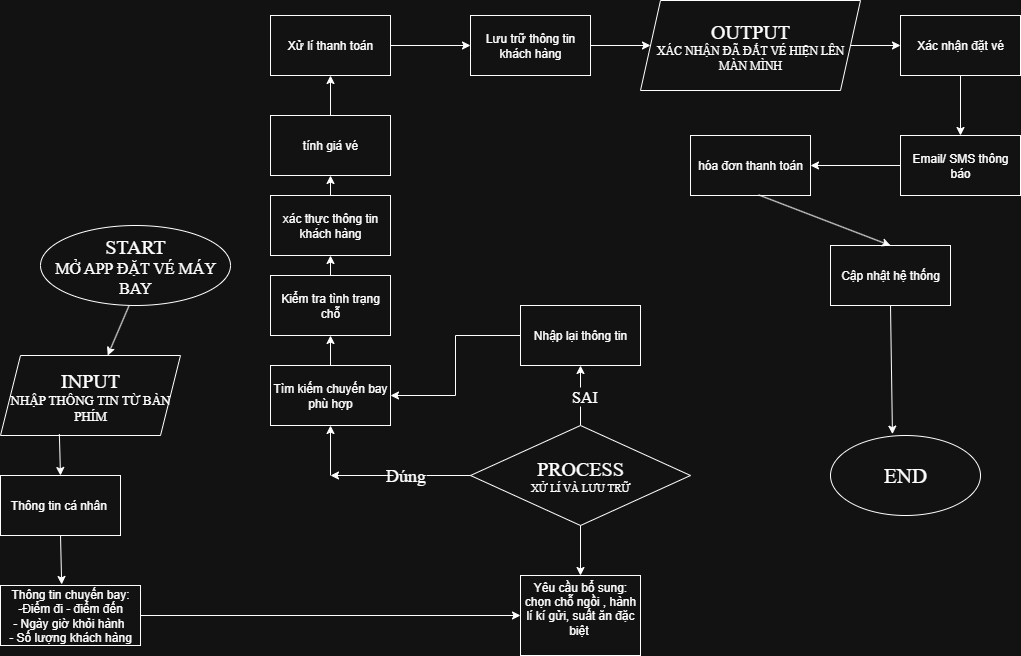

The diagram above was exported from draw.io. Its source (the exported page's mxGraphModel, read from the mxfile embedded in the PNG):
<mxGraphModel dx="1042" dy="1758" grid="1" gridSize="10" guides="1" tooltips="1" connect="1" arrows="1" fold="1" page="1" pageScale="1" pageWidth="850" pageHeight="1100" math="0" shadow="0">
  <root>
    <mxCell id="0" />
    <mxCell id="1" parent="0" />
    <mxCell id="1Yb71_IbmEERdkq_rGPE-1" value="&lt;font style=&quot;font-size: 20px;&quot; face=&quot;Times New Roman&quot;&gt;START&lt;/font&gt;&lt;div&gt;&lt;font style=&quot;font-size: 16px;&quot; face=&quot;Times New Roman&quot;&gt;MỞ APP ĐẶT VÉ MÁY BAY&lt;/font&gt;&lt;/div&gt;" style="ellipse;whiteSpace=wrap;html=1;" parent="1" vertex="1">
      <mxGeometry x="60" y="30" width="190" height="80" as="geometry" />
    </mxCell>
    <mxCell id="1Yb71_IbmEERdkq_rGPE-2" value="&lt;font face=&quot;Times New Roman&quot; style=&quot;font-size: 20px;&quot;&gt;INPUT&lt;/font&gt;&lt;div&gt;&lt;font face=&quot;Times New Roman&quot; style=&quot;font-size: 13px;&quot;&gt;NHẬP THÔNG TIN TỪ BÀN PHÍM&lt;/font&gt;&lt;/div&gt;" style="shape=parallelogram;perimeter=parallelogramPerimeter;whiteSpace=wrap;html=1;fixedSize=1;" parent="1" vertex="1">
      <mxGeometry x="20" y="160" width="180" height="80" as="geometry" />
    </mxCell>
    <mxCell id="1Yb71_IbmEERdkq_rGPE-5" value="Yêu cầu bổ sung: chọn chỗ ngồi , hành lí kí gửi, suất ăn đặc biệt&amp;nbsp;&lt;div&gt;&amp;nbsp;&lt;/div&gt;" style="rounded=0;whiteSpace=wrap;html=1;" parent="1" vertex="1">
      <mxGeometry x="540" y="380" width="120" height="80" as="geometry" />
    </mxCell>
    <mxCell id="1Yb71_IbmEERdkq_rGPE-13" style="edgeStyle=orthogonalEdgeStyle;rounded=0;orthogonalLoop=1;jettySize=auto;html=1;exitX=0.5;exitY=1;exitDx=0;exitDy=0;" parent="1" source="1Yb71_IbmEERdkq_rGPE-6" target="1Yb71_IbmEERdkq_rGPE-6" edge="1">
      <mxGeometry relative="1" as="geometry">
        <mxPoint x="90" y="450" as="targetPoint" />
      </mxGeometry>
    </mxCell>
    <mxCell id="1Yb71_IbmEERdkq_rGPE-6" value="Thông tin chuyến bay:&lt;div&gt;-Điểm đi - điểm đến&lt;/div&gt;&lt;div&gt;- Ngày giờ khỏi hành&amp;nbsp;&lt;/div&gt;&lt;div&gt;- Số lượng khách hàng&lt;/div&gt;" style="rounded=0;whiteSpace=wrap;html=1;" parent="1" vertex="1">
      <mxGeometry x="20" y="390" width="140" height="60" as="geometry" />
    </mxCell>
    <mxCell id="1Yb71_IbmEERdkq_rGPE-7" value="Thông tin cá nhân&amp;nbsp;" style="rounded=0;whiteSpace=wrap;html=1;" parent="1" vertex="1">
      <mxGeometry x="20" y="280" width="120" height="60" as="geometry" />
    </mxCell>
    <mxCell id="iJZJLWyDwaw-eFOCBQ9o-2" style="edgeStyle=orthogonalEdgeStyle;rounded=0;orthogonalLoop=1;jettySize=auto;html=1;exitX=0.5;exitY=0;exitDx=0;exitDy=0;entryX=0.5;entryY=1;entryDx=0;entryDy=0;" edge="1" parent="1" source="1Yb71_IbmEERdkq_rGPE-9" target="iJZJLWyDwaw-eFOCBQ9o-1">
      <mxGeometry relative="1" as="geometry" />
    </mxCell>
    <mxCell id="iJZJLWyDwaw-eFOCBQ9o-4" value="&lt;font style=&quot;font-size: 16px;&quot; face=&quot;Times New Roman&quot;&gt;SAI&lt;/font&gt;" style="edgeLabel;html=1;align=center;verticalAlign=middle;resizable=0;points=[];" vertex="1" connectable="0" parent="iJZJLWyDwaw-eFOCBQ9o-2">
      <mxGeometry x="0.0067" y="-3" relative="1" as="geometry">
        <mxPoint as="offset" />
      </mxGeometry>
    </mxCell>
    <mxCell id="1Yb71_IbmEERdkq_rGPE-9" value="&lt;font style=&quot;font-size: 20px;&quot; face=&quot;Times New Roman&quot;&gt;PROCESS&lt;/font&gt;&lt;div&gt;&lt;font style=&quot;font-size: 11px;&quot; face=&quot;Times New Roman&quot;&gt;XỬ LÍ VÀ LƯU TRỮ&lt;/font&gt;&lt;/div&gt;" style="rhombus;whiteSpace=wrap;html=1;" parent="1" vertex="1">
      <mxGeometry x="490" y="230" width="220" height="100" as="geometry" />
    </mxCell>
    <mxCell id="1Yb71_IbmEERdkq_rGPE-10" value="" style="endArrow=classic;html=1;rounded=0;exitX=0.5;exitY=1;exitDx=0;exitDy=0;entryX=0.437;entryY=-0.017;entryDx=0;entryDy=0;entryPerimeter=0;" parent="1" source="1Yb71_IbmEERdkq_rGPE-7" target="1Yb71_IbmEERdkq_rGPE-6" edge="1">
      <mxGeometry width="50" height="50" relative="1" as="geometry">
        <mxPoint x="400" y="360" as="sourcePoint" />
        <mxPoint x="450" y="310" as="targetPoint" />
      </mxGeometry>
    </mxCell>
    <mxCell id="1Yb71_IbmEERdkq_rGPE-11" value="" style="endArrow=classic;html=1;rounded=0;entryX=0;entryY=0.5;entryDx=0;entryDy=0;" parent="1" source="1Yb71_IbmEERdkq_rGPE-6" target="1Yb71_IbmEERdkq_rGPE-5" edge="1">
      <mxGeometry width="50" height="50" relative="1" as="geometry">
        <mxPoint x="400" y="360" as="sourcePoint" />
        <mxPoint x="79" y="480" as="targetPoint" />
      </mxGeometry>
    </mxCell>
    <mxCell id="1Yb71_IbmEERdkq_rGPE-15" value="" style="endArrow=classic;html=1;rounded=0;exitX=0.5;exitY=1;exitDx=0;exitDy=0;" parent="1" source="1Yb71_IbmEERdkq_rGPE-9" target="1Yb71_IbmEERdkq_rGPE-5" edge="1">
      <mxGeometry width="50" height="50" relative="1" as="geometry">
        <mxPoint x="400" y="360" as="sourcePoint" />
        <mxPoint x="450" y="310" as="targetPoint" />
      </mxGeometry>
    </mxCell>
    <mxCell id="1Yb71_IbmEERdkq_rGPE-16" value="" style="endArrow=classic;html=1;rounded=0;exitX=0;exitY=0.5;exitDx=0;exitDy=0;" parent="1" source="1Yb71_IbmEERdkq_rGPE-9" edge="1">
      <mxGeometry width="50" height="50" relative="1" as="geometry">
        <mxPoint x="400" y="350" as="sourcePoint" />
        <mxPoint x="350" y="280" as="targetPoint" />
      </mxGeometry>
    </mxCell>
    <mxCell id="1Yb71_IbmEERdkq_rGPE-34" value="&lt;font style=&quot;font-size: 18px;&quot; face=&quot;Times New Roman&quot;&gt;Đúng&lt;/font&gt;" style="edgeLabel;html=1;align=center;verticalAlign=middle;resizable=0;points=[];" parent="1Yb71_IbmEERdkq_rGPE-16" vertex="1" connectable="0">
      <mxGeometry x="-0.0629" y="-1" relative="1" as="geometry">
        <mxPoint as="offset" />
      </mxGeometry>
    </mxCell>
    <mxCell id="1Yb71_IbmEERdkq_rGPE-19" value="" style="endArrow=classic;html=1;rounded=0;" parent="1" edge="1">
      <mxGeometry width="50" height="50" relative="1" as="geometry">
        <mxPoint x="350" y="280" as="sourcePoint" />
        <mxPoint x="350" y="230" as="targetPoint" />
      </mxGeometry>
    </mxCell>
    <mxCell id="1Yb71_IbmEERdkq_rGPE-21" value="tính giá vé" style="rounded=0;whiteSpace=wrap;html=1;" parent="1" vertex="1">
      <mxGeometry x="290" y="-80" width="120" height="60" as="geometry" />
    </mxCell>
    <mxCell id="1Yb71_IbmEERdkq_rGPE-22" value="Kiểm tra tình trạng chỗ" style="rounded=0;whiteSpace=wrap;html=1;" parent="1" vertex="1">
      <mxGeometry x="290" y="80" width="120" height="60" as="geometry" />
    </mxCell>
    <mxCell id="1Yb71_IbmEERdkq_rGPE-23" value="Tìm kiếm chuyến bay phù hợp" style="rounded=0;whiteSpace=wrap;html=1;" parent="1" vertex="1">
      <mxGeometry x="290" y="170" width="120" height="60" as="geometry" />
    </mxCell>
    <mxCell id="1Yb71_IbmEERdkq_rGPE-24" value="Xử lí thanh toán" style="rounded=0;whiteSpace=wrap;html=1;" parent="1" vertex="1">
      <mxGeometry x="290" y="-180" width="120" height="60" as="geometry" />
    </mxCell>
    <mxCell id="1Yb71_IbmEERdkq_rGPE-25" value="xác thực thông tin khách hàng" style="rounded=0;whiteSpace=wrap;html=1;" parent="1" vertex="1">
      <mxGeometry x="290" width="120" height="60" as="geometry" />
    </mxCell>
    <mxCell id="1Yb71_IbmEERdkq_rGPE-26" value="Lưu trữ thông tin khách hàng" style="rounded=0;whiteSpace=wrap;html=1;" parent="1" vertex="1">
      <mxGeometry x="490" y="-180" width="120" height="60" as="geometry" />
    </mxCell>
    <mxCell id="1Yb71_IbmEERdkq_rGPE-29" value="" style="endArrow=classic;html=1;rounded=0;exitX=0.5;exitY=0;exitDx=0;exitDy=0;" parent="1" source="1Yb71_IbmEERdkq_rGPE-21" target="1Yb71_IbmEERdkq_rGPE-24" edge="1">
      <mxGeometry width="50" height="50" relative="1" as="geometry">
        <mxPoint x="400" y="300" as="sourcePoint" />
        <mxPoint x="450" y="250" as="targetPoint" />
      </mxGeometry>
    </mxCell>
    <mxCell id="1Yb71_IbmEERdkq_rGPE-30" value="" style="endArrow=classic;html=1;rounded=0;exitX=0.5;exitY=0;exitDx=0;exitDy=0;entryX=0.5;entryY=1;entryDx=0;entryDy=0;" parent="1" source="1Yb71_IbmEERdkq_rGPE-25" target="1Yb71_IbmEERdkq_rGPE-21" edge="1">
      <mxGeometry width="50" height="50" relative="1" as="geometry">
        <mxPoint x="400" y="300" as="sourcePoint" />
        <mxPoint x="450" y="250" as="targetPoint" />
      </mxGeometry>
    </mxCell>
    <mxCell id="1Yb71_IbmEERdkq_rGPE-31" value="" style="endArrow=classic;html=1;rounded=0;exitX=0.5;exitY=0;exitDx=0;exitDy=0;entryX=0.5;entryY=1;entryDx=0;entryDy=0;" parent="1" source="1Yb71_IbmEERdkq_rGPE-22" target="1Yb71_IbmEERdkq_rGPE-25" edge="1">
      <mxGeometry width="50" height="50" relative="1" as="geometry">
        <mxPoint x="400" y="300" as="sourcePoint" />
        <mxPoint x="450" y="250" as="targetPoint" />
      </mxGeometry>
    </mxCell>
    <mxCell id="1Yb71_IbmEERdkq_rGPE-32" value="" style="endArrow=classic;html=1;rounded=0;entryX=0.5;entryY=1;entryDx=0;entryDy=0;" parent="1" source="1Yb71_IbmEERdkq_rGPE-23" target="1Yb71_IbmEERdkq_rGPE-22" edge="1">
      <mxGeometry width="50" height="50" relative="1" as="geometry">
        <mxPoint x="400" y="300" as="sourcePoint" />
        <mxPoint x="450" y="250" as="targetPoint" />
      </mxGeometry>
    </mxCell>
    <mxCell id="1Yb71_IbmEERdkq_rGPE-33" value="" style="endArrow=classic;html=1;rounded=0;exitX=1;exitY=0.5;exitDx=0;exitDy=0;entryX=0;entryY=0.5;entryDx=0;entryDy=0;" parent="1" source="1Yb71_IbmEERdkq_rGPE-24" target="1Yb71_IbmEERdkq_rGPE-26" edge="1">
      <mxGeometry width="50" height="50" relative="1" as="geometry">
        <mxPoint x="400" y="100" as="sourcePoint" />
        <mxPoint x="450" y="50" as="targetPoint" />
      </mxGeometry>
    </mxCell>
    <mxCell id="1Yb71_IbmEERdkq_rGPE-36" value="&lt;font style=&quot;font-size: 20px;&quot; face=&quot;Times New Roman&quot;&gt;OUTPUT&lt;/font&gt;&lt;div&gt;&lt;font face=&quot;Times New Roman&quot;&gt;XÁC NHẬN ĐÃ ĐẮT VÉ HIỆN LÊN MÀN MÌNH&lt;/font&gt;&lt;/div&gt;" style="shape=parallelogram;perimeter=parallelogramPerimeter;whiteSpace=wrap;html=1;fixedSize=1;" parent="1" vertex="1">
      <mxGeometry x="660" y="-195" width="220" height="90" as="geometry" />
    </mxCell>
    <mxCell id="1Yb71_IbmEERdkq_rGPE-37" value="" style="endArrow=classic;html=1;rounded=0;entryX=0;entryY=0.5;entryDx=0;entryDy=0;" parent="1" target="1Yb71_IbmEERdkq_rGPE-36" edge="1">
      <mxGeometry width="50" height="50" relative="1" as="geometry">
        <mxPoint x="610" y="-150" as="sourcePoint" />
        <mxPoint x="660" y="-200" as="targetPoint" />
      </mxGeometry>
    </mxCell>
    <mxCell id="1Yb71_IbmEERdkq_rGPE-38" value="hóa đơn thanh toán" style="rounded=0;whiteSpace=wrap;html=1;" parent="1" vertex="1">
      <mxGeometry x="710" y="-60" width="120" height="60" as="geometry" />
    </mxCell>
    <mxCell id="1Yb71_IbmEERdkq_rGPE-39" value="Email/ SMS thông báo" style="rounded=0;whiteSpace=wrap;html=1;" parent="1" vertex="1">
      <mxGeometry x="920" y="-60" width="120" height="60" as="geometry" />
    </mxCell>
    <mxCell id="1Yb71_IbmEERdkq_rGPE-40" value="Xác nhận đặt vé" style="rounded=0;whiteSpace=wrap;html=1;" parent="1" vertex="1">
      <mxGeometry x="920" y="-180" width="120" height="60" as="geometry" />
    </mxCell>
    <mxCell id="1Yb71_IbmEERdkq_rGPE-41" value="" style="endArrow=classic;html=1;rounded=0;exitX=0.465;exitY=1.008;exitDx=0;exitDy=0;exitPerimeter=0;" parent="1" source="1Yb71_IbmEERdkq_rGPE-1" target="1Yb71_IbmEERdkq_rGPE-2" edge="1">
      <mxGeometry width="50" height="50" relative="1" as="geometry">
        <mxPoint x="400" y="170" as="sourcePoint" />
        <mxPoint x="450" y="120" as="targetPoint" />
      </mxGeometry>
    </mxCell>
    <mxCell id="1Yb71_IbmEERdkq_rGPE-42" value="" style="endArrow=classic;html=1;rounded=0;exitX=0.327;exitY=0.983;exitDx=0;exitDy=0;exitPerimeter=0;entryX=0.5;entryY=0;entryDx=0;entryDy=0;" parent="1" source="1Yb71_IbmEERdkq_rGPE-2" target="1Yb71_IbmEERdkq_rGPE-7" edge="1">
      <mxGeometry width="50" height="50" relative="1" as="geometry">
        <mxPoint x="400" y="170" as="sourcePoint" />
        <mxPoint x="450" y="120" as="targetPoint" />
      </mxGeometry>
    </mxCell>
    <mxCell id="1Yb71_IbmEERdkq_rGPE-43" value="Cập nhật hệ thống" style="rounded=0;whiteSpace=wrap;html=1;" parent="1" vertex="1">
      <mxGeometry x="850" y="50" width="120" height="60" as="geometry" />
    </mxCell>
    <mxCell id="1Yb71_IbmEERdkq_rGPE-44" value="" style="endArrow=classic;html=1;rounded=0;exitX=0;exitY=0.5;exitDx=0;exitDy=0;" parent="1" source="1Yb71_IbmEERdkq_rGPE-39" target="1Yb71_IbmEERdkq_rGPE-38" edge="1">
      <mxGeometry width="50" height="50" relative="1" as="geometry">
        <mxPoint x="520" y="170" as="sourcePoint" />
        <mxPoint x="570" y="120" as="targetPoint" />
      </mxGeometry>
    </mxCell>
    <mxCell id="1Yb71_IbmEERdkq_rGPE-45" value="" style="endArrow=classic;html=1;rounded=0;exitX=0.5;exitY=1;exitDx=0;exitDy=0;entryX=0.5;entryY=0;entryDx=0;entryDy=0;" parent="1" source="1Yb71_IbmEERdkq_rGPE-40" target="1Yb71_IbmEERdkq_rGPE-39" edge="1">
      <mxGeometry width="50" height="50" relative="1" as="geometry">
        <mxPoint x="520" y="170" as="sourcePoint" />
        <mxPoint x="570" y="120" as="targetPoint" />
      </mxGeometry>
    </mxCell>
    <mxCell id="1Yb71_IbmEERdkq_rGPE-46" value="" style="endArrow=classic;html=1;rounded=0;entryX=0;entryY=0.5;entryDx=0;entryDy=0;" parent="1" source="1Yb71_IbmEERdkq_rGPE-36" target="1Yb71_IbmEERdkq_rGPE-40" edge="1">
      <mxGeometry width="50" height="50" relative="1" as="geometry">
        <mxPoint x="520" y="170" as="sourcePoint" />
        <mxPoint x="570" y="120" as="targetPoint" />
      </mxGeometry>
    </mxCell>
    <mxCell id="1Yb71_IbmEERdkq_rGPE-47" value="" style="endArrow=classic;html=1;rounded=0;exitX=0.567;exitY=0.99;exitDx=0;exitDy=0;exitPerimeter=0;entryX=0.5;entryY=0;entryDx=0;entryDy=0;" parent="1" source="1Yb71_IbmEERdkq_rGPE-38" target="1Yb71_IbmEERdkq_rGPE-43" edge="1">
      <mxGeometry width="50" height="50" relative="1" as="geometry">
        <mxPoint x="520" y="170" as="sourcePoint" />
        <mxPoint x="778" y="30" as="targetPoint" />
      </mxGeometry>
    </mxCell>
    <mxCell id="1Yb71_IbmEERdkq_rGPE-48" value="&lt;font style=&quot;font-size: 21px;&quot; face=&quot;Times New Roman&quot;&gt;END&lt;/font&gt;" style="ellipse;whiteSpace=wrap;html=1;" parent="1" vertex="1">
      <mxGeometry x="850" y="240" width="150" height="80" as="geometry" />
    </mxCell>
    <mxCell id="1Yb71_IbmEERdkq_rGPE-49" value="" style="endArrow=classic;html=1;rounded=0;exitX=0.5;exitY=1;exitDx=0;exitDy=0;entryX=0.413;entryY=-0.017;entryDx=0;entryDy=0;entryPerimeter=0;" parent="1" source="1Yb71_IbmEERdkq_rGPE-43" target="1Yb71_IbmEERdkq_rGPE-48" edge="1">
      <mxGeometry width="50" height="50" relative="1" as="geometry">
        <mxPoint x="520" y="170" as="sourcePoint" />
        <mxPoint x="570" y="120" as="targetPoint" />
      </mxGeometry>
    </mxCell>
    <mxCell id="iJZJLWyDwaw-eFOCBQ9o-3" style="edgeStyle=orthogonalEdgeStyle;rounded=0;orthogonalLoop=1;jettySize=auto;html=1;exitX=0;exitY=0.5;exitDx=0;exitDy=0;entryX=1;entryY=0.5;entryDx=0;entryDy=0;" edge="1" parent="1" source="iJZJLWyDwaw-eFOCBQ9o-1" target="1Yb71_IbmEERdkq_rGPE-23">
      <mxGeometry relative="1" as="geometry" />
    </mxCell>
    <mxCell id="iJZJLWyDwaw-eFOCBQ9o-1" value="Nhập lại thông tin" style="rounded=0;whiteSpace=wrap;html=1;" vertex="1" parent="1">
      <mxGeometry x="540" y="110" width="120" height="60" as="geometry" />
    </mxCell>
  </root>
</mxGraphModel>